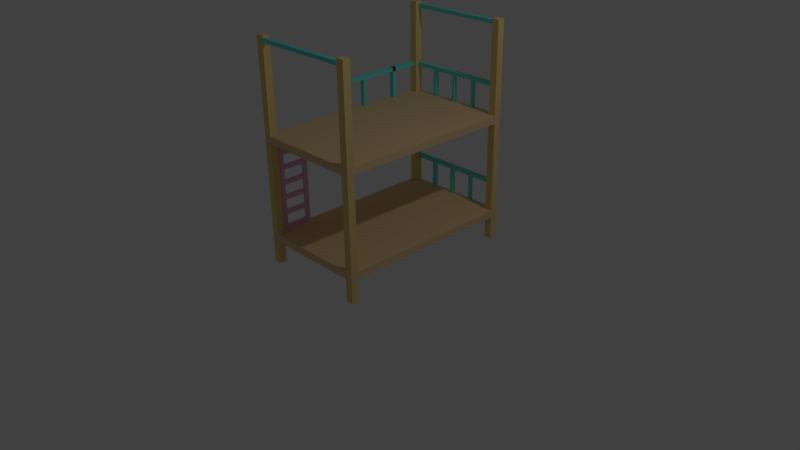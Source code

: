 # Source: room.blend  (saved by Blender 2.69.0; exported with 4.5.12 LTS)
import bpy
from mathutils import Matrix  # noqa: F401  (used for matrix-valued properties, if any)

bpy.ops.wm.read_factory_settings(use_empty=True)
scene = bpy.context.scene
scene.name = 'Scene'

# ---- collections
col_collection_1 = bpy.data.collections.new('Collection 1'); scene.collection.children.link(col_collection_1)

# ---- materials (node trees are filled in below, after node groups)
mat_material_001 = bpy.data.materials.new('Material.001')
mat_material_001.alpha_threshold = 0.0
mat_material_001.use_transparent_shadow = False
mat_material_001.diffuse_color = (0.1586, 0.8, 0.7592, 1.0)
mat_material_001.roughness = 0.5
mat_material_001.line_color = (0.0, 0.0, 0.0, 1.0)
mat_material_003 = bpy.data.materials.new('Material.003')
mat_material_003.alpha_threshold = 0.0
mat_material_003.use_transparent_shadow = False
mat_material_003.diffuse_color = (0.8, 0.5036, 0.7987, 1.0)
mat_material_003.roughness = 0.5
mat_material_003.line_color = (0.0, 0.0, 0.0, 1.0)
mat_material_002 = bpy.data.materials.new('Material.002')
mat_material_002.alpha_threshold = 0.0
mat_material_002.use_transparent_shadow = False
mat_material_002.diffuse_color = (0.8, 0.6222, 0.2331, 1.0)
mat_material_002.roughness = 0.5
mat_material_002.line_color = (0.0, 0.0, 0.0, 1.0)
mat_material = bpy.data.materials.new('Material')
mat_material.alpha_threshold = 0.0
mat_material.use_transparent_shadow = False
mat_material.diffuse_color = (0.8, 0.5785, 0.3206, 1.0)
mat_material.roughness = 0.5
mat_material.line_color = (0.0, 0.0, 0.0, 1.0)

# ---- material node trees

# ---- world
world_world = bpy.data.worlds.new('World'); scene.world = world_world
world_world.color = (0.05088, 0.05088, 0.05088)
world_world.use_sun_shadow = False
world_world.sun_shadow_jitter_overblur = 0.0
world_world.cycles.sampling_method = 'MANUAL'
world_world.cycles.sample_map_resolution = 256

# ---- cameras
cam_camera = bpy.data.cameras.new('Camera')
cam_camera.clip_end = 100.0
cam_camera.lens = 35.0
cam_camera.sensor_width = 32.0
cam_camera.sensor_height = 18.0
cam_camera.ortho_scale = 7.314
cam_camera.dof.focus_distance = 0.0
cam_camera.dof.aperture_fstop = 128.0

# ---- lights
light_lamp = bpy.data.lights.new('Lamp', 'POINT')
light_lamp.transmission_factor = 0.0
light_lamp.cutoff_distance = 30.0
light_lamp.energy = 100.0
light_lamp.shadow_buffer_clip_start = 1.001
light_lamp.shadow_soft_size = 0.1
light_lamp.shadow_maximum_resolution = 0.006
light_lamp.use_absolute_resolution = True
light_lamp.cycles.use_multiple_importance_sampling = False

# ---- meshes
me_cube_003 = bpy.data.meshes.new('Cube.003')
me_cube_003.from_pydata([(1.233, 1.137, 0.3004), (1.233, 2.4, 0.3004), (1.293, 2.4, 0.3004), (1.293, 1.137, 0.3004), (1.233, 1.137, 0.3504), (1.233, 2.4, 0.3504), (1.293, 2.4, 0.3504), (1.293, 1.137, 0.3504), (1.233, 1.2, 0.3504), (1.233, 1.2, 0.3004), (1.293, 1.2, 0.3504), (1.293, 1.2, 0.3004), (1.233, 1.137, -0.04965), (1.293, 1.137, -0.04965), (1.233, 1.2, -0.04965), (1.293, 1.2, -0.04965), (1.233, 2.07, 0.3504), (1.293, 2.07, 0.3004), (1.233, 2.07, 0.3004), (1.293, 2.07, 0.3504), (1.233, 2.02, 0.3504), (1.293, 2.02, 0.3004), (1.233, 2.02, 0.3004), (1.293, 2.02, 0.3504), (1.293, 2.07, -0.04965), (1.233, 2.07, -0.04965), (1.293, 2.02, -0.04965), (1.233, 2.02, -0.04965), (1.983, 2.45, 0.3504), (1.983, 2.45, 0.3004), (1.983, 2.5, 0.3004), (1.983, 2.5, 0.3504), (2.633, 2.45, 0.3004), (2.633, 2.45, 0.3504), (2.633, 2.5, 0.3504), (2.633, 2.5, 0.3004), (1.333, 2.5, 0.3004), (1.333, 2.5, 0.3504), (1.333, 2.45, 0.3504), (1.333, 2.45, 0.3004), (1.658, 2.45, 0.3004), (1.658, 2.5, 0.3504), (1.658, 2.5, 0.3004), (1.658, 2.45, 0.3504), (2.308, 2.45, 0.3504), (2.308, 2.5, 0.3004), (2.308, 2.5, 0.3504), (2.308, 2.45, 0.3004), (1.613, 2.45, 0.3004), (1.613, 2.5, 0.3504), (1.613, 2.5, 0.3004), (1.613, 2.45, 0.3504), (1.943, 2.45, 0.3004), (1.943, 2.5, 0.3504), (1.943, 2.5, 0.3004), (1.943, 2.45, 0.3504), (2.273, 2.45, 0.3504), (2.273, 2.5, 0.3004), (2.273, 2.5, 0.3504), (2.273, 2.45, 0.3004), (1.658, 2.45, -0.04965), (1.658, 2.5, -0.04965), (1.613, 2.45, -0.04965), (1.613, 2.5, -0.04965), (1.983, 2.45, -0.04965), (1.983, 2.5, -0.04965), (1.943, 2.45, -0.04965), (1.943, 2.5, -0.04965), (2.308, 2.5, -0.04965), (2.308, 2.45, -0.04965), (2.273, 2.5, -0.04965), (2.273, 2.45, -0.04965), (1.983, 2.45, -0.9496), (1.983, 2.45, -0.9996), (1.983, 2.5, -0.9996), (1.983, 2.5, -0.9496), (2.633, 2.45, -0.9996), (2.633, 2.45, -0.9496), (2.633, 2.5, -0.9496), (2.633, 2.5, -0.9996), (1.333, 2.5, -0.9996), (1.333, 2.5, -0.9496), (1.333, 2.45, -0.9496), (1.333, 2.45, -0.9996), (1.658, 2.45, -0.9996), (1.658, 2.5, -0.9496), (1.658, 2.5, -0.9996), (1.658, 2.45, -0.9496), (2.308, 2.45, -0.9496), (2.308, 2.5, -0.9996), (2.308, 2.5, -0.9496), (2.308, 2.45, -0.9996), (1.613, 2.45, -0.9996), (1.613, 2.5, -0.9496), (1.613, 2.5, -0.9996), (1.613, 2.45, -0.9496), (1.943, 2.45, -0.9996), (1.943, 2.5, -0.9496), (1.943, 2.5, -0.9996), (1.943, 2.45, -0.9496), (2.273, 2.45, -0.9496), (2.273, 2.5, -0.9996), (2.273, 2.5, -0.9496), (2.273, 2.45, -0.9996), (1.658, 2.45, -1.35), (1.658, 2.5, -1.35), (1.613, 2.45, -1.35), (1.613, 2.5, -1.35), (1.983, 2.45, -1.35), (1.983, 2.5, -1.35), (1.943, 2.45, -1.35), (1.943, 2.5, -1.35), (2.308, 2.5, -1.35), (2.308, 2.45, -1.35), (2.273, 2.5, -1.35), (2.273, 2.45, -1.35), (1.233, 1.55, 0.3504), (1.293, 1.55, 0.3004), (1.233, 1.55, 0.3004), (1.293, 1.55, 0.3504), (1.233, 1.51, 0.3504), (1.293, 1.51, 0.3004), (1.233, 1.51, 0.3004), (1.293, 1.51, 0.3504), (1.293, 1.55, -0.04965), (1.233, 1.55, -0.04965), (1.293, 1.51, -0.04965), (1.233, 1.51, -0.04965), (2.633, 2.45, 1.07), (2.633, 2.45, 1.12), (2.633, 2.5, 1.12), (2.633, 2.5, 1.07), (1.333, 2.5, 1.07), (1.333, 2.5, 1.12), (1.333, 2.45, 1.12), (1.333, 2.45, 1.07), (2.633, 2.384e-07, 1.07), (2.633, 2.384e-07, 1.12), (2.633, 0.05, 1.12), (2.633, 0.05, 1.07), (1.333, 0.05, 1.07), (1.333, 0.05, 1.12), (1.333, 2.384e-07, 1.12), (1.333, 2.384e-07, 1.07)], [], [(20, 5, 1, 22), (5, 6, 2, 1), (10, 7, 3, 11), (7, 4, 0, 3), (22, 1, 2, 21), (23, 6, 5, 20), (4, 8, 9, 0), (123, 10, 11, 121), (9, 11, 15, 14), (7, 10, 8, 4), (12, 14, 15, 13), (11, 3, 13, 15), (3, 0, 12, 13), (0, 9, 14, 12), (116, 16, 18, 118), (118, 18, 17, 117), (119, 19, 16, 116), (23, 19, 17, 21), (16, 20, 22, 18), (22, 21, 26, 27), (19, 23, 20, 16), (6, 23, 21, 2), (25, 27, 26, 24), (18, 22, 27, 25), (21, 17, 24, 26), (17, 18, 25, 24), (54, 53, 31, 30), (53, 55, 28, 31), (52, 54, 67, 66), (47, 45, 35, 32), (46, 44, 33, 34), (45, 46, 34, 35), (44, 47, 32, 33), (33, 32, 35, 34), (38, 37, 36, 39), (55, 52, 29, 28), (50, 49, 41, 42), (49, 51, 43, 41), (48, 50, 63, 62), (51, 48, 40, 43), (59, 57, 70, 71), (58, 56, 44, 46), (57, 58, 46, 45), (56, 59, 47, 44), (36, 37, 49, 50), (37, 38, 51, 49), (39, 36, 50, 48), (38, 39, 48, 51), (42, 41, 53, 54), (41, 43, 55, 53), (40, 42, 54, 52), (43, 40, 52, 55), (29, 30, 57, 59), (31, 28, 56, 58), (30, 31, 58, 57), (28, 29, 59, 56), (62, 63, 61, 60), (50, 42, 61, 63), (40, 48, 62, 60), (42, 40, 60, 61), (66, 67, 65, 64), (54, 30, 65, 67), (29, 52, 66, 64), (30, 29, 64, 65), (71, 70, 68, 69), (47, 59, 71, 69), (57, 45, 68, 70), (45, 47, 69, 68), (98, 97, 75, 74), (97, 99, 72, 75), (96, 98, 111, 110), (91, 89, 79, 76), (90, 88, 77, 78), (89, 90, 78, 79), (88, 91, 76, 77), (77, 76, 79, 78), (82, 81, 80, 83), (99, 96, 73, 72), (94, 93, 85, 86), (93, 95, 87, 85), (92, 94, 107, 106), (95, 92, 84, 87), (103, 101, 114, 115), (102, 100, 88, 90), (101, 102, 90, 89), (100, 103, 91, 88), (80, 81, 93, 94), (81, 82, 95, 93), (83, 80, 94, 92), (82, 83, 92, 95), (86, 85, 97, 98), (85, 87, 99, 97), (84, 86, 98, 96), (87, 84, 96, 99), (73, 74, 101, 103), (75, 72, 100, 102), (74, 75, 102, 101), (72, 73, 103, 100), (106, 107, 105, 104), (94, 86, 105, 107), (84, 92, 106, 104), (86, 84, 104, 105), (110, 111, 109, 108), (98, 74, 109, 111), (73, 96, 110, 108), (74, 73, 108, 109), (115, 114, 112, 113), (91, 103, 115, 113), (101, 89, 112, 114), (89, 91, 113, 112), (19, 119, 117, 17), (120, 116, 118, 122), (121, 122, 127, 126), (123, 119, 116, 120), (119, 123, 121, 117), (8, 120, 122, 9), (9, 122, 121, 11), (10, 123, 120, 8), (127, 125, 124, 126), (122, 118, 125, 127), (117, 121, 126, 124), (118, 117, 124, 125), (133, 134, 129, 130), (129, 128, 131, 130), (134, 133, 132, 135), (134, 135, 128, 129), (132, 133, 130, 131), (132, 131, 128, 135), (141, 142, 137, 138), (137, 136, 139, 138), (142, 141, 140, 143), (142, 143, 136, 137), (140, 141, 138, 139), (140, 139, 136, 143)])
me_cube_003.materials.append(mat_material_001)
me_cube_003.use_remesh_preserve_volume = False
me_cube_003.use_remesh_preserve_attributes = False
me_cube_003.use_mirror_vertex_groups = False
me_cube_003.update()
me_cube_002 = bpy.data.meshes.new('Cube.002')
me_cube_002.from_pydata([(0.0, 0.15, 0.1709), (0.0, 0.55, 0.1709), (0.05, 0.55, 0.1709), (0.05, 0.15, 0.1709), (0.0, 0.15, 1.371), (0.0, 0.55, 1.371), (0.05, 0.55, 1.371), (0.05, 0.15, 1.371), (0.0, 0.2, 1.371), (0.0, 0.2, 0.1709), (0.05, 0.2, 1.371), (0.05, 0.2, 0.1709), (0.0, 0.5, 1.371), (0.05, 0.5, 0.1709), (0.0, 0.5, 0.1709), (0.05, 0.5, 1.371), (0.0, 0.15, 0.2209), (0.0, 0.55, 0.2209), (0.05, 0.55, 0.2209), (0.05, 0.15, 0.2209), (0.0, 0.2, 0.2209), (0.05, 0.2, 0.2209), (0.0, 0.5, 0.2209), (0.05, 0.5, 0.2209), (0.0, 0.15, 0.3709), (0.0, 0.55, 0.3709), (0.05, 0.55, 0.3709), (0.05, 0.15, 0.3709), (0.0, 0.2, 0.3709), (0.05, 0.2, 0.3709), (0.0, 0.5, 0.3709), (0.05, 0.5, 0.3709), (0.0, 0.15, 0.4209), (0.0, 0.55, 0.4209), (0.05, 0.55, 0.4209), (0.05, 0.15, 0.4209), (0.0, 0.2, 0.4209), (0.05, 0.2, 0.4209), (0.0, 0.5, 0.4209), (0.05, 0.5, 0.4209), (0.05, 0.5, 0.6209), (0.0, 0.5, 0.6209), (0.05, 0.2, 0.6209), (0.0, 0.2, 0.6209), (0.05, 0.15, 0.6209), (0.05, 0.55, 0.6209), (0.0, 0.55, 0.6209), (0.0, 0.15, 0.6209), (0.05, 0.5, 0.5709), (0.0, 0.5, 0.5709), (0.05, 0.2, 0.5709), (0.0, 0.2, 0.5709), (0.05, 0.15, 0.5709), (0.05, 0.55, 0.5709), (0.0, 0.55, 0.5709), (0.0, 0.15, 0.5709), (0.0, 0.15, 0.7709), (0.0, 0.55, 0.7709), (0.05, 0.55, 0.7709), (0.05, 0.15, 0.7709), (0.0, 0.2, 0.7709), (0.05, 0.2, 0.7709), (0.0, 0.5, 0.7709), (0.05, 0.5, 0.7709), (0.0, 0.15, 0.8209), (0.0, 0.55, 0.8209), (0.05, 0.55, 0.8209), (0.05, 0.15, 0.8209), (0.0, 0.2, 0.8209), (0.05, 0.2, 0.8209), (0.0, 0.5, 0.8209), (0.05, 0.5, 0.8209), (0.0, 0.15, 0.9709), (0.0, 0.55, 0.9709), (0.05, 0.55, 0.9709), (0.05, 0.15, 0.9709), (0.0, 0.2, 0.9709), (0.05, 0.2, 0.9709), (0.0, 0.5, 0.9709), (0.05, 0.5, 0.9709), (0.0, 0.15, 1.021), (0.0, 0.55, 1.021), (0.05, 0.55, 1.021), (0.05, 0.15, 1.021), (0.0, 0.2, 1.021), (0.05, 0.2, 1.021), (0.0, 0.5, 1.021), (0.05, 0.5, 1.021), (0.0, 0.15, 1.171), (0.0, 0.55, 1.171), (0.05, 0.55, 1.171), (0.05, 0.15, 1.171), (0.0, 0.2, 1.171), (0.05, 0.2, 1.171), (0.0, 0.5, 1.171), (0.05, 0.5, 1.171), (0.0, 0.15, 1.221), (0.0, 0.55, 1.221), (0.05, 0.55, 1.221), (0.05, 0.15, 1.221), (0.0, 0.2, 1.221), (0.05, 0.2, 1.221), (0.0, 0.5, 1.221), (0.05, 0.5, 1.221), (0.0, 0.15, 1.341), (0.0, 0.55, 1.341), (0.05, 0.55, 1.341), (0.05, 0.15, 1.341), (0.0, 0.2, 1.341), (0.05, 0.2, 1.341), (0.0, 0.5, 1.341), (0.05, 0.5, 1.341)], [], [(22, 17, 1, 14), (17, 18, 2, 1), (21, 19, 3, 11), (19, 16, 0, 3), (14, 1, 2, 13), (15, 6, 5, 12), (16, 20, 9, 0), (23, 21, 11, 13), (0, 9, 11, 3), (7, 10, 8, 4), (20, 22, 14, 9), (9, 14, 13, 11), (10, 15, 12, 8), (18, 23, 13, 2), (30, 25, 17, 22), (25, 26, 18, 17), (29, 27, 19, 21), (27, 24, 16, 19), (24, 28, 20, 16), (82, 87, 79, 74), (58, 63, 40, 45), (26, 31, 23, 18), (38, 33, 25, 30), (33, 34, 26, 25), (37, 35, 27, 29), (35, 32, 24, 27), (32, 36, 28, 24), (39, 37, 29, 31), (36, 38, 30, 28), (34, 39, 31, 26), (49, 54, 33, 38), (54, 53, 34, 33), (50, 52, 35, 37), (52, 55, 32, 35), (55, 51, 36, 32), (53, 48, 39, 34), (45, 40, 48, 53), (43, 41, 49, 51), (40, 42, 50, 48), (47, 43, 51, 55), (44, 47, 55, 52), (42, 44, 52, 50), (46, 45, 53, 54), (41, 46, 54, 49), (23, 22, 30, 31), (31, 30, 28, 29), (29, 28, 20, 21), (21, 20, 22, 23), (84, 86, 78, 76), (56, 60, 43, 47), (59, 56, 47, 44), (61, 59, 44, 42), (57, 58, 45, 46), (62, 57, 46, 41), (39, 38, 49, 48), (48, 49, 51, 50), (50, 51, 36, 37), (37, 36, 38, 39), (68, 70, 62, 60), (66, 71, 63, 58), (71, 69, 61, 63), (64, 68, 60, 56), (67, 64, 56, 59), (69, 67, 59, 61), (65, 66, 58, 57), (70, 65, 57, 62), (100, 102, 94, 92), (74, 79, 71, 66), (98, 103, 95, 90), (72, 76, 68, 64), (75, 72, 64, 67), (77, 75, 67, 69), (73, 74, 66, 65), (78, 73, 65, 70), (43, 42, 61, 60), (60, 61, 63, 62), (62, 63, 40, 41), (41, 40, 42, 43), (87, 85, 77, 79), (80, 84, 76, 72), (83, 80, 72, 75), (85, 83, 75, 77), (81, 82, 74, 73), (86, 81, 73, 78), (90, 95, 87, 82), (88, 92, 84, 80), (91, 88, 80, 83), (93, 91, 83, 85), (89, 90, 82, 81), (94, 89, 81, 86), (68, 69, 77, 76), (76, 77, 79, 78), (78, 79, 71, 70), (70, 71, 69, 68), (103, 101, 93, 95), (96, 100, 92, 88), (99, 96, 88, 91), (101, 99, 91, 93), (97, 98, 90, 89), (102, 97, 89, 94), (106, 111, 103, 98), (104, 108, 100, 96), (107, 104, 96, 99), (109, 107, 99, 101), (105, 106, 98, 97), (110, 105, 97, 102), (84, 85, 93, 92), (92, 93, 95, 94), (94, 95, 87, 86), (86, 87, 85, 84), (8, 12, 110, 108), (6, 15, 111, 106), (15, 10, 109, 111), (4, 8, 108, 104), (7, 4, 104, 107), (10, 7, 107, 109), (5, 6, 106, 105), (12, 5, 105, 110), (100, 101, 109, 108), (108, 109, 111, 110), (110, 111, 103, 102), (102, 103, 101, 100)])
me_cube_002.materials.append(mat_material_003)
me_cube_002.use_remesh_preserve_volume = False
me_cube_002.use_remesh_preserve_attributes = False
me_cube_002.use_mirror_vertex_groups = False
me_cube_002.update()
me_cube_001 = bpy.data.meshes.new('Cube.001')
me_cube_001.from_pydata([(0.6826, -0.5159, 0.08941), (0.6826, -0.4159, 0.08941), (0.7826, -0.4159, 0.08941), (0.7826, -0.5159, 0.08941), (0.6826, -0.5159, 0.3894), (0.6826, -0.4159, 0.3894), (0.7826, -0.4159, 0.3894), (0.7826, -0.5159, 0.3894), (2.083, -0.5159, 0.08941), (2.083, -0.4159, 0.08941), (2.183, -0.4159, 0.08941), (2.183, -0.5159, 0.08941), (2.083, -0.5159, 0.3894), (2.083, -0.4159, 0.3894), (2.183, -0.4159, 0.3894), (2.183, -0.5159, 0.3894), (0.6826, 1.884, 0.08941), (0.6826, 1.984, 0.08941), (0.7826, 1.984, 0.08941), (0.7826, 1.884, 0.08941), (0.6826, 1.884, 0.3894), (0.6826, 1.984, 0.3894), (0.7826, 1.984, 0.3894), (0.7826, 1.884, 0.3894), (2.083, 1.884, 0.08941), (2.083, 1.984, 0.08941), (2.183, 1.984, 0.08941), (2.183, 1.884, 0.08941), (2.083, 1.884, 0.3894), (2.083, 1.984, 0.3894), (2.183, 1.984, 0.3894), (2.183, 1.884, 0.3894), (0.6826, -0.5159, 0.4894), (0.6826, -0.4159, 0.4894), (0.7826, -0.4159, 0.4894), (0.7826, -0.5159, 0.4894), (0.6826, -0.5159, 1.689), (0.6826, -0.4159, 1.689), (0.7826, -0.4159, 1.689), (0.7826, -0.5159, 1.689), (2.083, -0.5159, 0.4894), (2.083, -0.4159, 0.4894), (2.183, -0.4159, 0.4894), (2.183, -0.5159, 0.4894), (2.083, -0.5159, 1.689), (2.083, -0.4159, 1.689), (2.183, -0.4159, 1.689), (2.183, -0.5159, 1.689), (0.6826, 1.884, 0.4894), (0.6826, 1.984, 0.4894), (0.7826, 1.984, 0.4894), (0.7826, 1.884, 0.4894), (0.6826, 1.884, 1.689), (0.6826, 1.984, 1.689), (0.7826, 1.984, 1.689), (0.7826, 1.884, 1.689), (2.083, 1.884, 0.4894), (2.083, 1.984, 0.4894), (2.183, 1.984, 0.4894), (2.183, 1.884, 0.4894), (2.083, 1.884, 1.689), (2.083, 1.984, 1.689), (2.183, 1.984, 1.689), (2.183, 1.884, 1.689), (0.6826, -0.5159, 1.789), (0.6826, -0.4159, 1.789), (0.7826, -0.4159, 1.789), (0.7826, -0.5159, 1.789), (0.6826, -0.5159, 2.989), (0.6826, -0.4159, 2.989), (0.7826, -0.4159, 2.989), (0.7826, -0.5159, 2.989), (2.083, -0.5159, 1.789), (2.083, -0.4159, 1.789), (2.183, -0.4159, 1.789), (2.183, -0.5159, 1.789), (2.083, -0.5159, 2.989), (2.083, -0.4159, 2.989), (2.183, -0.4159, 2.989), (2.183, -0.5159, 2.989), (0.6826, 1.884, 1.789), (0.6826, 1.984, 1.789), (0.7826, 1.984, 1.789), (0.7826, 1.884, 1.789), (0.6826, 1.884, 2.989), (0.6826, 1.984, 2.989), (0.7826, 1.984, 2.989), (0.7826, 1.884, 2.989), (2.083, 1.884, 1.789), (2.083, 1.984, 1.789), (2.183, 1.984, 1.789), (2.183, 1.884, 1.789), (2.083, 1.884, 2.989), (2.083, 1.984, 2.989), (2.183, 1.984, 2.989), (2.183, 1.884, 2.989)], [], [(4, 5, 1, 0), (5, 6, 2, 1), (6, 7, 3, 2), (7, 4, 0, 3), (0, 1, 2, 3), (7, 6, 5, 4), (12, 13, 9, 8), (13, 14, 10, 9), (14, 15, 11, 10), (15, 12, 8, 11), (8, 9, 10, 11), (15, 14, 13, 12), (20, 21, 17, 16), (21, 22, 18, 17), (22, 23, 19, 18), (23, 20, 16, 19), (16, 17, 18, 19), (23, 22, 21, 20), (28, 29, 25, 24), (29, 30, 26, 25), (30, 31, 27, 26), (31, 28, 24, 27), (24, 25, 26, 27), (31, 30, 29, 28), (36, 37, 33, 32), (37, 38, 34, 33), (38, 39, 35, 34), (39, 36, 32, 35), (32, 33, 34, 35), (39, 38, 37, 36), (44, 45, 41, 40), (45, 46, 42, 41), (46, 47, 43, 42), (47, 44, 40, 43), (40, 41, 42, 43), (47, 46, 45, 44), (52, 53, 49, 48), (53, 54, 50, 49), (54, 55, 51, 50), (55, 52, 48, 51), (48, 49, 50, 51), (55, 54, 53, 52), (60, 61, 57, 56), (61, 62, 58, 57), (62, 63, 59, 58), (63, 60, 56, 59), (56, 57, 58, 59), (63, 62, 61, 60), (68, 69, 65, 64), (69, 70, 66, 65), (70, 71, 67, 66), (71, 68, 64, 67), (64, 65, 66, 67), (71, 70, 69, 68), (76, 77, 73, 72), (77, 78, 74, 73), (78, 79, 75, 74), (79, 76, 72, 75), (72, 73, 74, 75), (79, 78, 77, 76), (84, 85, 81, 80), (85, 86, 82, 81), (86, 87, 83, 82), (87, 84, 80, 83), (80, 81, 82, 83), (87, 86, 85, 84), (92, 93, 89, 88), (93, 94, 90, 89), (94, 95, 91, 90), (95, 92, 88, 91), (88, 89, 90, 91), (95, 94, 93, 92)])
me_cube_001.materials.append(mat_material_002)
me_cube_001.use_remesh_preserve_volume = False
me_cube_001.use_remesh_preserve_attributes = False
me_cube_001.use_mirror_vertex_groups = False
me_cube_001.update()
me_cube = bpy.data.meshes.new('Cube')
me_cube.from_pydata([(0.75, 1.5, 0.3), (0.75, -1.0, 0.3), (-0.75, -1.0, 0.3), (-0.75, 1.5, 0.3), (0.75, 1.5, 0.4), (0.75, -1.0, 0.4), (-0.75, -1.0, 0.4), (-0.75, 1.5, 0.4), (0.75, 1.5, 1.6), (0.75, -1.0, 1.6), (-0.75, -1.0, 1.6), (-0.75, 1.5, 1.6), (0.75, 1.5, 1.7), (0.75, -1.0, 1.7), (-0.75, -1.0, 1.7), (-0.75, 1.5, 1.7)], [], [(0, 1, 2, 3), (4, 7, 6, 5), (0, 4, 5, 1), (1, 5, 6, 2), (2, 6, 7, 3), (4, 0, 3, 7), (8, 9, 10, 11), (12, 15, 14, 13), (8, 12, 13, 9), (9, 13, 14, 10), (10, 14, 15, 11), (12, 8, 11, 15)])
me_cube.materials.append(mat_material)
me_cube.use_remesh_preserve_volume = False
me_cube.use_remesh_preserve_attributes = False
me_cube.use_mirror_vertex_groups = False
me_cube.update()

# ---- objects
ob_security_stuff = bpy.data.objects.new('security-stuff', me_cube_003)
ob_ladder = bpy.data.objects.new('ladder', me_cube_002)
ob_foot = bpy.data.objects.new('foot', me_cube_001)
ob_bed = bpy.data.objects.new('bed', me_cube)
ob_lamp = bpy.data.objects.new('Lamp', light_lamp)
ob_camera = bpy.data.objects.new('Camera', cam_camera)

# ---- transforms, parenting, visibility, modifiers, constraints
ob_security_stuff.location = (-1.983, -1.0, 1.75)
ob_security_stuff.lineart.crease_threshold = 0.0
ob_ladder.location = (-0.75, -1.0, 0.2291)
ob_ladder.lineart.crease_threshold = 0.0
ob_foot.location = (-1.433, -0.4841, -0.08941)
ob_foot.lineart.crease_threshold = 0.0
ob_bed.location = (0.0, 0.0, 0.0)
ob_bed.lock_rotations_4d = False
ob_bed.empty_display_type = 'ARROWS'
ob_bed.lineart.crease_threshold = 0.0
ob_lamp.location = (4.076, 1.005, 5.904)
ob_lamp.rotation_euler = (0.6503, 0.05522, 1.866)
ob_lamp.lock_rotations_4d = False
ob_lamp.empty_display_type = 'ARROWS'
ob_lamp.color = (0.0, 0.0, 0.0, 0.0)
ob_lamp.lineart.crease_threshold = 0.0
ob_camera.location = (7.481, -6.508, 5.344)
ob_camera.rotation_euler = (1.109, 0.01082, 0.8149)
ob_camera.lock_rotations_4d = False
ob_camera.empty_display_type = 'ARROWS'
ob_camera.color = (0.0, 0.0, 0.0, 0.0)
ob_camera.display_type = 'WIRE'
ob_camera.lineart.crease_threshold = 0.0

# ---- collection membership
col_collection_1.objects.link(ob_security_stuff)
col_collection_1.objects.link(ob_ladder)
col_collection_1.objects.link(ob_foot)
col_collection_1.objects.link(ob_bed)
col_collection_1.objects.link(ob_lamp)
col_collection_1.objects.link(ob_camera)

# ---- scene / render settings (as saved in the file)
scene.camera = ob_camera
scene.frame_start = 1; scene.frame_end = 250; scene.frame_set(1)
scene.render.engine = 'BLENDER_EEVEE_NEXT'
scene.render.image_settings.compression = 90
scene.render.resolution_percentage = 50
scene.render.dither_intensity = 0.0
scene.cycles.use_denoising = False
scene.cycles.samples = 10
scene.cycles.sampling_pattern = 'TABULATED_SOBOL'
scene.cycles.light_sampling_threshold = 0.0
scene.cycles.use_adaptive_sampling = False
scene.cycles.use_light_tree = False
scene.cycles.blur_glossy = 0.0
scene.cycles.volume_bounces = 1
scene.cycles.pixel_filter_type = 'GAUSSIAN'
scene.cycles.sample_clamp_indirect = 0.0
scene.view_settings.view_transform = 'Standard'
bpy.context.view_layer.update()
